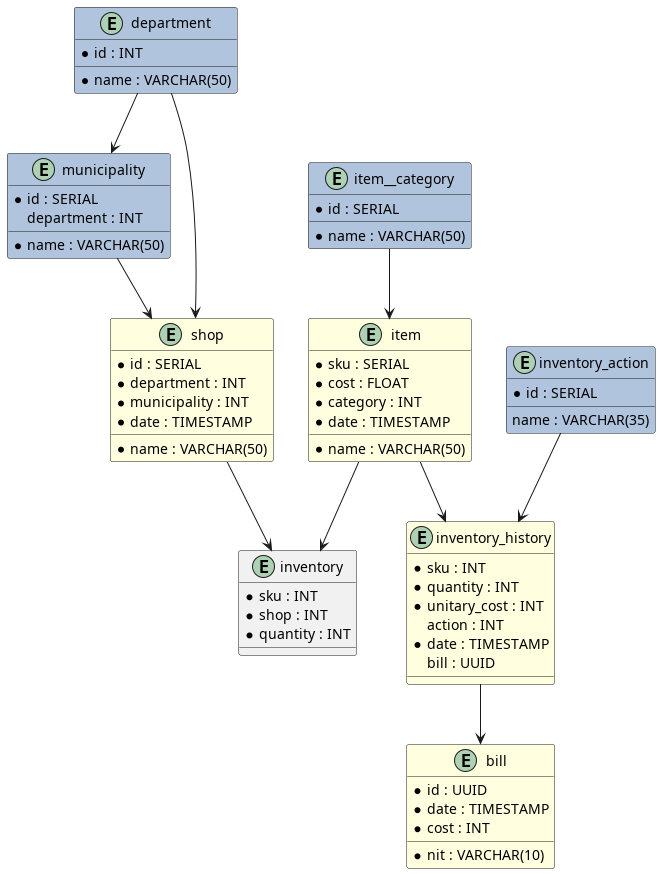

The diagram above was rendered by PlantUML. Its source (embedded in the PNG):
@startuml

entity department #LightSteelBlue {
    * id : INT
    * name : VARCHAR(50)
}

entity municipality #LightSteelBlue {
    * id : SERIAL
    * name : VARCHAR(50)
    department : INT
}

entity shop #LightYellow {
    * id : SERIAL
    * name : VARCHAR(50)
    * department : INT
    * municipality : INT
    * date : TIMESTAMP
}

entity item__category #LightSteelBlue {
    * id : SERIAL
    * name : VARCHAR(50)
}

entity item #LightYellow {
    * sku : SERIAL
    * name : VARCHAR(50)
    * cost : FLOAT
    * category : INT
    * date : TIMESTAMP
}

entity inventory {
    * sku : INT
    * shop : INT
    * quantity : INT
}

entity inventory_action #LightSteelBlue {
    * id : SERIAL
    name : VARCHAR(35)
}

entity inventory_history #LightYellow {
    * sku : INT
    * quantity : INT
    * unitary_cost : INT
    action : INT
    * date : TIMESTAMP
    bill : UUID
}

entity bill #LightYellow {
    * id : UUID
    * nit : VARCHAR(10)
    * date : TIMESTAMP
    * cost : INT
}

' Relationships
department --> municipality
department --> shop
municipality --> shop

item__category --> item

item --> inventory
shop --> inventory

item --> inventory_history
inventory_action --> inventory_history

inventory_history --> bill

@enduml